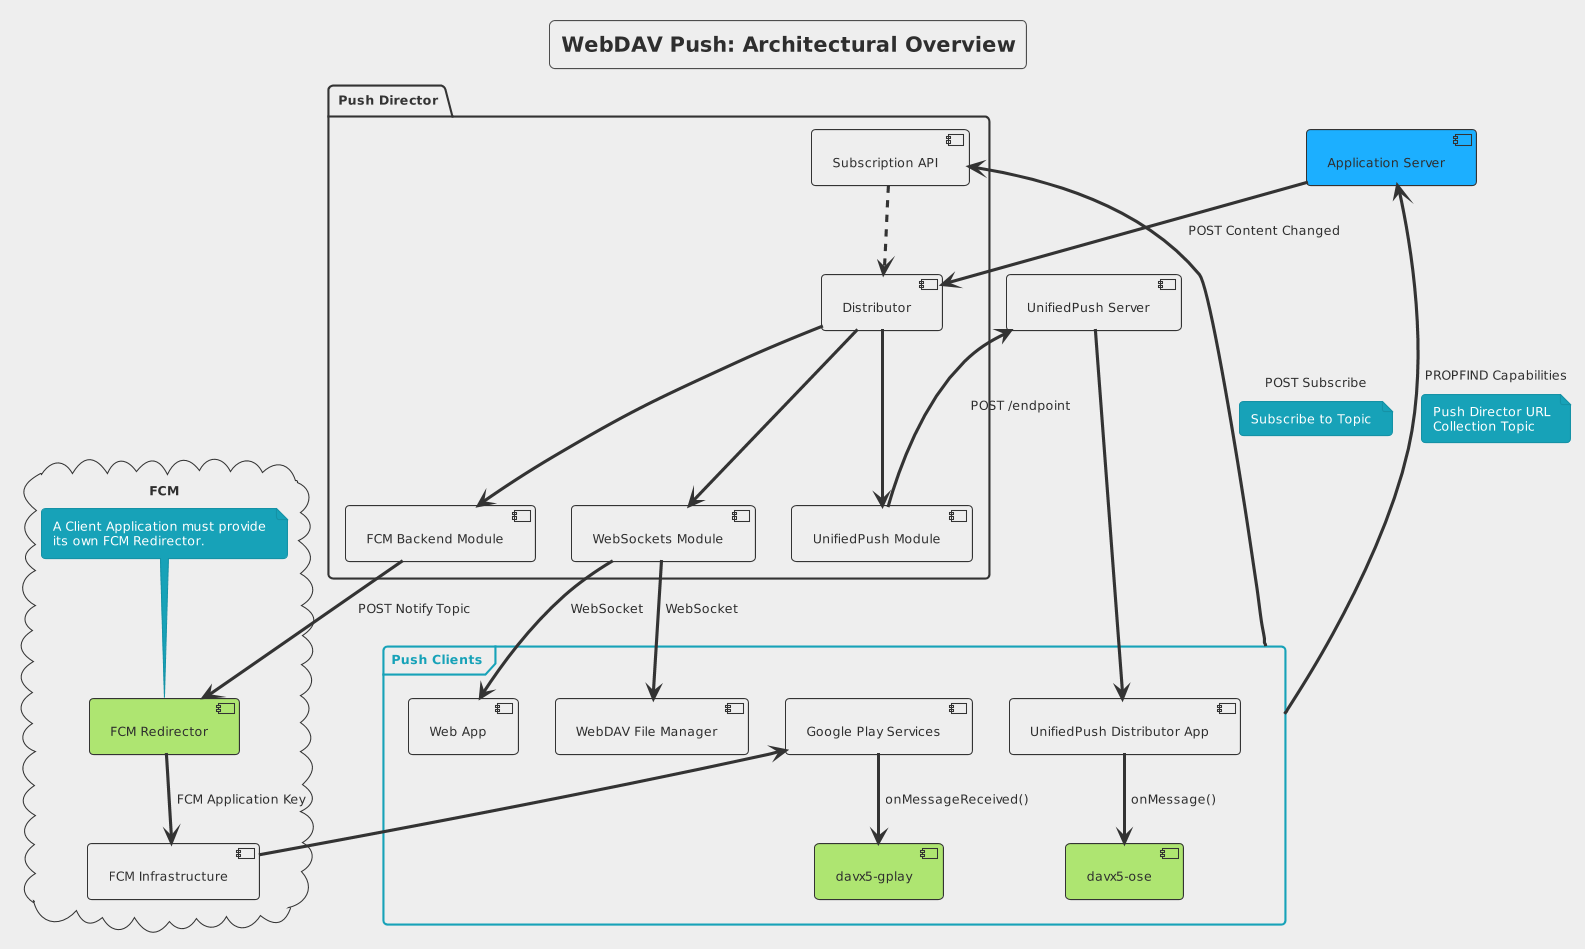

The diagram above was rendered by PlantUML. Its source (embedded in the PNG):
@startuml
!theme sketchy-outline
skinparam backgroundColor #eeeeee
skinparam handwritten false

title WebDAV Push: Architectural Overview

[Application Server] #1cafff

package "Push Director" {
  [Distributor]
  
  [Application Server] --> [Distributor] : POST Content Changed
  
  [Subscription API] ..> [Distributor]

  [Distributor] --> [FCM Backend Module]
  [Distributor] --> [UnifiedPush Module]
  [Distributor] --> [WebSockets Module]
}

cloud FCM {
  [FCM Backend Module] --> [FCM Redirector] : POST Notify Topic

  [FCM Redirector] #aee571
  note top: A Client Application must provide\nits own FCM Redirector.
  [FCM Redirector] --> [FCM Infrastructure] : FCM Application Key
}

[UnifiedPush Server] <-- [UnifiedPush Module] : POST /endpoint

frame "Push Clients" as PC {
  [UnifiedPush Server] -d-> [UnifiedPush Distributor App]

  [davx5-gplay] #aee571
  [Google Play Services] -d-> [davx5-gplay] : onMessageReceived()

  [davx5-ose] #aee571
  [UnifiedPush Distributor App] --> [davx5-ose] : onMessage()

  [WebSockets Module] --> [WebDAV File Manager] : WebSocket
  [WebSockets Module] --> [Web App] : WebSocket
}

[FCM Infrastructure] --> [Google Play Services]

PC --> [Application Server] : PROPFIND Capabilities
note on link: Push Director URL\nCollection Topic

PC --> [Subscription API] : POST Subscribe
note on link: Subscribe to Topic

@enduml